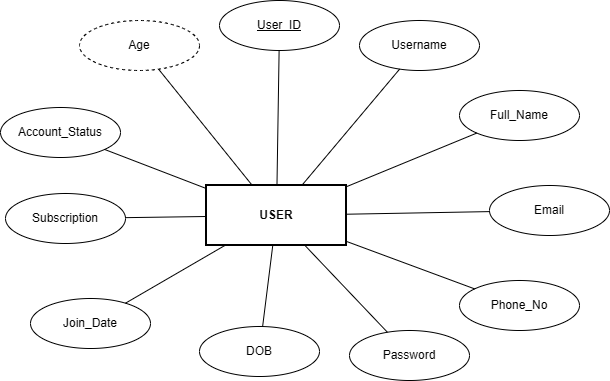

The diagram above was exported from draw.io. Its source (the exported page's mxGraphModel, read from the mxfile embedded in the PNG):
<mxGraphModel dx="1430" dy="-1838" grid="0" gridSize="10" guides="1" tooltips="1" connect="1" arrows="1" fold="1" page="0" pageScale="1" pageWidth="827" pageHeight="1169" math="0" shadow="0">
  <root>
    <mxCell id="0" />
    <mxCell id="1" parent="0" />
    <mxCell id="_43Ks98Gz2tKac-LTmCF-242" parent="1" style="rounded=0;whiteSpace=wrap;html=1;fillColor=#ffffff;strokeColor=#000000;fontColor=#000000;strokeWidth=2;fontStyle=1;" value="USER" vertex="1">
      <mxGeometry height="60" width="140" x="44" y="2593" as="geometry" />
    </mxCell>
    <mxCell id="_43Ks98Gz2tKac-LTmCF-243" parent="1" style="ellipse;whiteSpace=wrap;html=1;fillColor=#ffffff;strokeColor=#000000;fontColor=#000000;html=1;" value="&lt;u&gt;User_ID&lt;/u&gt;" vertex="1">
      <mxGeometry height="50" width="120" x="57" y="2408" as="geometry" />
    </mxCell>
    <mxCell id="_43Ks98Gz2tKac-LTmCF-244" parent="1" style="ellipse;whiteSpace=wrap;html=1;fillColor=#ffffff;strokeColor=#000000;fontColor=#000000;html=1;" value="Username" vertex="1">
      <mxGeometry height="50" width="120" x="197" y="2428" as="geometry" />
    </mxCell>
    <mxCell id="_43Ks98Gz2tKac-LTmCF-245" parent="1" style="ellipse;whiteSpace=wrap;html=1;fillColor=#ffffff;strokeColor=#000000;fontColor=#000000;html=1;" value="Full_Name" vertex="1">
      <mxGeometry height="50" width="120" x="297" y="2498" as="geometry" />
    </mxCell>
    <mxCell id="_43Ks98Gz2tKac-LTmCF-246" parent="1" style="ellipse;whiteSpace=wrap;html=1;fillColor=#ffffff;strokeColor=#000000;fontColor=#000000;html=1;" value="Email" vertex="1">
      <mxGeometry height="50" width="120" x="327" y="2593" as="geometry" />
    </mxCell>
    <mxCell id="_43Ks98Gz2tKac-LTmCF-247" parent="1" style="ellipse;whiteSpace=wrap;html=1;fillColor=#ffffff;strokeColor=#000000;fontColor=#000000;html=1;" value="Phone_No" vertex="1">
      <mxGeometry height="50" width="120" x="297" y="2688" as="geometry" />
    </mxCell>
    <mxCell id="_43Ks98Gz2tKac-LTmCF-248" parent="1" style="ellipse;whiteSpace=wrap;html=1;fillColor=#ffffff;strokeColor=#000000;fontColor=#000000;html=1;" value="Password" vertex="1">
      <mxGeometry height="50" width="120" x="187" y="2738" as="geometry" />
    </mxCell>
    <mxCell id="_43Ks98Gz2tKac-LTmCF-249" parent="1" style="ellipse;whiteSpace=wrap;html=1;fillColor=#ffffff;strokeColor=#000000;fontColor=#000000;html=1;" value="DOB" vertex="1">
      <mxGeometry height="50" width="120" x="37" y="2734" as="geometry" />
    </mxCell>
    <mxCell id="_43Ks98Gz2tKac-LTmCF-250" parent="1" style="ellipse;whiteSpace=wrap;html=1;fillColor=#ffffff;strokeColor=#000000;fontColor=#000000;html=1;" value="Join_Date" vertex="1">
      <mxGeometry height="50" width="120" x="-132" y="2706" as="geometry" />
    </mxCell>
    <mxCell id="_43Ks98Gz2tKac-LTmCF-251" parent="1" style="ellipse;whiteSpace=wrap;html=1;fillColor=#ffffff;strokeColor=#000000;fontColor=#000000;html=1;" value="Subscription" vertex="1">
      <mxGeometry height="50" width="120" x="-157" y="2601" as="geometry" />
    </mxCell>
    <mxCell id="_43Ks98Gz2tKac-LTmCF-252" parent="1" style="ellipse;whiteSpace=wrap;html=1;fillColor=#ffffff;strokeColor=#000000;fontColor=#000000;html=1;" value="Account_Status" vertex="1">
      <mxGeometry height="50" width="120" x="-162" y="2515" as="geometry" />
    </mxCell>
    <mxCell id="_43Ks98Gz2tKac-LTmCF-253" parent="1" style="ellipse;whiteSpace=wrap;html=1;dashed=1;fillColor=#ffffff;strokeColor=#000000;fontColor=#000000;html=1;" value="Age" vertex="1">
      <mxGeometry height="50" width="120" x="-83" y="2428" as="geometry" />
    </mxCell>
    <mxCell id="_43Ks98Gz2tKac-LTmCF-254" edge="1" parent="1" source="_43Ks98Gz2tKac-LTmCF-242" style="endArrow=none;html=1;rounded=0;strokeColor=#000000;" target="_43Ks98Gz2tKac-LTmCF-243">
      <mxGeometry relative="1" as="geometry" />
    </mxCell>
    <mxCell id="_43Ks98Gz2tKac-LTmCF-255" edge="1" parent="1" source="_43Ks98Gz2tKac-LTmCF-242" style="endArrow=none;html=1;rounded=0;strokeColor=#000000;" target="_43Ks98Gz2tKac-LTmCF-244">
      <mxGeometry relative="1" as="geometry" />
    </mxCell>
    <mxCell id="_43Ks98Gz2tKac-LTmCF-256" edge="1" parent="1" source="_43Ks98Gz2tKac-LTmCF-242" style="endArrow=none;html=1;rounded=0;strokeColor=#000000;" target="_43Ks98Gz2tKac-LTmCF-245">
      <mxGeometry relative="1" as="geometry" />
    </mxCell>
    <mxCell id="_43Ks98Gz2tKac-LTmCF-257" edge="1" parent="1" source="_43Ks98Gz2tKac-LTmCF-242" style="endArrow=none;html=1;rounded=0;strokeColor=#000000;" target="_43Ks98Gz2tKac-LTmCF-246">
      <mxGeometry relative="1" as="geometry" />
    </mxCell>
    <mxCell id="_43Ks98Gz2tKac-LTmCF-258" edge="1" parent="1" source="_43Ks98Gz2tKac-LTmCF-242" style="endArrow=none;html=1;rounded=0;strokeColor=#000000;" target="_43Ks98Gz2tKac-LTmCF-247">
      <mxGeometry relative="1" as="geometry" />
    </mxCell>
    <mxCell id="_43Ks98Gz2tKac-LTmCF-259" edge="1" parent="1" source="_43Ks98Gz2tKac-LTmCF-242" style="endArrow=none;html=1;rounded=0;strokeColor=#000000;" target="_43Ks98Gz2tKac-LTmCF-248">
      <mxGeometry relative="1" as="geometry" />
    </mxCell>
    <mxCell id="_43Ks98Gz2tKac-LTmCF-260" edge="1" parent="1" source="_43Ks98Gz2tKac-LTmCF-242" style="endArrow=none;html=1;rounded=0;strokeColor=#000000;" target="_43Ks98Gz2tKac-LTmCF-249">
      <mxGeometry relative="1" as="geometry" />
    </mxCell>
    <mxCell id="_43Ks98Gz2tKac-LTmCF-261" edge="1" parent="1" source="_43Ks98Gz2tKac-LTmCF-242" style="endArrow=none;html=1;rounded=0;strokeColor=#000000;" target="_43Ks98Gz2tKac-LTmCF-250">
      <mxGeometry relative="1" as="geometry" />
    </mxCell>
    <mxCell id="_43Ks98Gz2tKac-LTmCF-262" edge="1" parent="1" source="_43Ks98Gz2tKac-LTmCF-242" style="endArrow=none;html=1;rounded=0;strokeColor=#000000;" target="_43Ks98Gz2tKac-LTmCF-251">
      <mxGeometry relative="1" as="geometry" />
    </mxCell>
    <mxCell id="_43Ks98Gz2tKac-LTmCF-263" edge="1" parent="1" source="_43Ks98Gz2tKac-LTmCF-242" style="endArrow=none;html=1;rounded=0;strokeColor=#000000;" target="_43Ks98Gz2tKac-LTmCF-252">
      <mxGeometry relative="1" as="geometry" />
    </mxCell>
    <mxCell id="_43Ks98Gz2tKac-LTmCF-264" edge="1" parent="1" source="_43Ks98Gz2tKac-LTmCF-242" style="endArrow=none;html=1;rounded=0;strokeColor=#000000;" target="_43Ks98Gz2tKac-LTmCF-253">
      <mxGeometry relative="1" as="geometry" />
    </mxCell>
  </root>
</mxGraphModel>